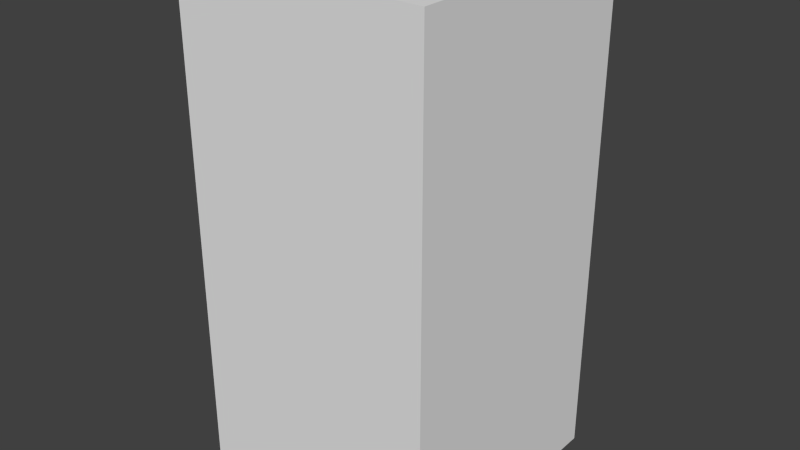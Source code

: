 # Source: redFlagFive.blend  (saved by Blender 2.68.0; exported with 4.5.12 LTS)
import bpy
from mathutils import Matrix  # noqa: F401  (used for matrix-valued properties, if any)

bpy.ops.wm.read_factory_settings(use_empty=True)
scene = bpy.context.scene
scene.name = 'Scene'

# ---- collections
col_collection_1 = bpy.data.collections.new('Collection 1'); scene.collection.children.link(col_collection_1)

# ---- world
world_world = bpy.data.worlds.new('World'); scene.world = world_world
world_world.color = (0.05088, 0.05088, 0.05088)
world_world.use_sun_shadow = False
world_world.sun_shadow_jitter_overblur = 0.0
world_world.cycles.sampling_method = 'MANUAL'
world_world.cycles.sample_map_resolution = 256

# ---- meshes
me_redflagfive = bpy.data.meshes.new('redFlagFive')
me_redflagfive.from_pydata([(-0.5, -0.5, -1.0), (-0.5, 0.5, -1.0), (0.5, 0.5, -1.0), (0.5, -0.5, -1.0), (-0.5, -0.5, 1.0), (-0.5, 0.5, 1.0), (0.5, 0.5, 1.0), (0.5, -0.5, 1.0)], [], [(4, 5, 1, 0), (5, 6, 2, 1), (6, 7, 3, 2), (7, 4, 0, 3), (0, 1, 2, 3), (7, 6, 5, 4)])
me_redflagfive.use_remesh_preserve_volume = False
me_redflagfive.use_remesh_preserve_attributes = False
me_redflagfive.use_mirror_vertex_groups = False
me_redflagfive.update()

# ---- objects
ob_redflagfive = bpy.data.objects.new('redFlagFive', me_redflagfive)

# ---- transforms, parenting, visibility, modifiers, constraints
ob_redflagfive.location = (0.0, 0.0, 0.0)
ob_redflagfive.lineart.crease_threshold = 0.0

# ---- collection membership
col_collection_1.objects.link(ob_redflagfive)

# ---- scene / render settings (as saved in the file)
scene.frame_start = 1; scene.frame_end = 250; scene.frame_set(1)
scene.render.engine = 'BLENDER_EEVEE_NEXT'
scene.render.image_settings.color_mode = 'RGB'
scene.render.image_settings.compression = 90
scene.render.resolution_percentage = 50
scene.render.dither_intensity = 0.0
scene.cycles.use_denoising = False
scene.cycles.samples = 10
scene.cycles.sampling_pattern = 'TABULATED_SOBOL'
scene.cycles.light_sampling_threshold = 0.0
scene.cycles.use_adaptive_sampling = False
scene.cycles.use_light_tree = False
scene.cycles.blur_glossy = 0.0
scene.cycles.volume_bounces = 1
scene.cycles.pixel_filter_type = 'GAUSSIAN'
scene.cycles.sample_clamp_indirect = 0.0
scene.view_settings.view_transform = 'Standard'
bpy.context.view_layer.update()

# ---- added for rendering (the .blend has no active camera and no usable light): camera, sun
cam_auto = bpy.data.cameras.new('AutoCamera')
cam_auto.lens = 50.0
cam_auto.sensor_width = 36.0
cam_auto.clip_end = 1000.0
ob_auto_camera = bpy.data.objects.new('AutoCamera', cam_auto)
scene.collection.objects.link(ob_auto_camera)
ob_auto_camera.location = (2.26633, -2.71959, 1.81306)
ob_auto_camera.rotation_euler = (1.09748, -7.21219e-08, 0.694738)
scene.camera = ob_auto_camera
light_auto_sun = bpy.data.lights.new('AutoSun', 'SUN')
light_auto_sun.energy = 3.0
light_auto_sun.angle = 0.0523599
ob_auto_sun = bpy.data.objects.new('AutoSun', light_auto_sun)
scene.collection.objects.link(ob_auto_sun)
ob_auto_sun.rotation_euler = (0.872665, 0.174533, 0.523599)
bpy.context.view_layer.update()

